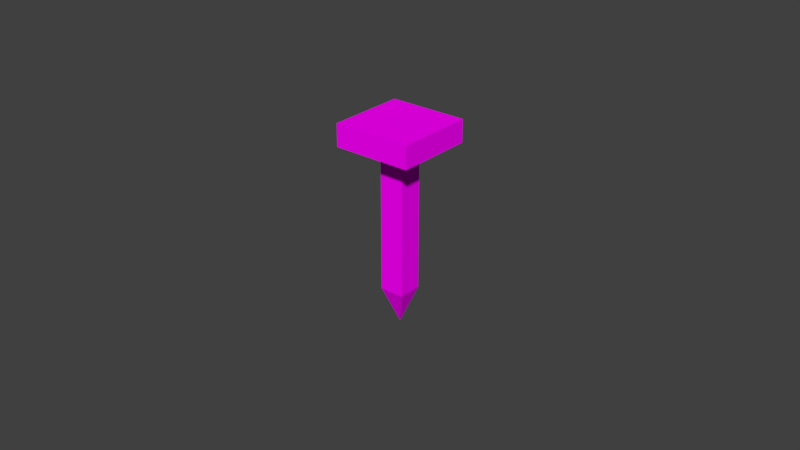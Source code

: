 # Source: nail.blend  (saved by Blender 2.79.0; exported with 4.5.12 LTS)
import bpy
from mathutils import Matrix  # noqa: F401  (used for matrix-valued properties, if any)

bpy.ops.wm.read_factory_settings(use_empty=True)
scene = bpy.context.scene
scene.name = 'Scene'

# ---- collections
col_collection_2 = bpy.data.collections.new('Collection 2'); scene.collection.children.link(col_collection_2)

# ---- images (referenced by path relative to the original .blend; pixels are not part of the script)
import os
ASSET_DIR = os.environ.get("B2B_ASSET_DIR", "")  # directory of the original .blend (textures are referenced by path, not embedded)
HERE = os.path.dirname(os.path.abspath(__file__))  # packed textures are extracted next to this script under _unpacked/

def load_image(name, relpath, width, height, colorspace="sRGB"):
    """Load a texture the original file referenced (path relative to the .blend, or extracted next to this script)."""
    p = next((c for c in (os.path.join(HERE, relpath), os.path.join(ASSET_DIR, relpath)) if relpath and os.path.exists(c)), "")
    if p:
        img = bpy.data.images.load(p, check_existing=True)
        img.name = name
    else:  # same state as the original file: an image datablock whose file is absent (Cycles renders it pink)
        img = bpy.data.images.new(name, width, height)
        img.source = "FILE"
        img.filepath = "//" + (relpath or name)
    img.colorspace_settings.name = colorspace
    return img
img_lowpolytexture_png = load_image('LowPolyTexture.png', 'LowPolyTexture.png', 1024, 1024, 'sRGB')

# ---- materials (node trees are filled in below, after node groups)
mat_material = bpy.data.materials.new('Material')
mat_material.alpha_threshold = 0.0
mat_material.roughness = 0.5

# ---- material node trees
mat_material.use_nodes = True; mat_material.node_tree.nodes.clear()
_N = mat_material.node_tree.nodes; _L = mat_material.node_tree.links
n0 = _N.new('ShaderNodeOutputMaterial'); n0.name = 'Material Output'; n0.location = (300, 300)
n1 = _N.new('ShaderNodeBsdfDiffuse'); n1.name = 'Diffuse BSDF'; n1.location = (10, 300)
n2 = _N.new('ShaderNodeTexImage'); n2.name = 'Image Texture'; n2.location = (-180, 300)
n2.width = 140
n2.image = img_lowpolytexture_png
_L.new(n1.outputs[0], n0.inputs[0])
_L.new(n2.outputs[0], n1.inputs[0])
n0.is_active_output = True

# ---- world
world_world = bpy.data.worlds.new('World'); scene.world = world_world
world_world.color = (0.05088, 0.05088, 0.05088)
world_world.use_sun_shadow = False
world_world.sun_shadow_jitter_overblur = 0.0
world_world.cycles.sampling_method = 'MANUAL'

# ---- meshes
me_plane = bpy.data.meshes.new('Plane')
me_plane.from_pydata([(-1.0, -1.0, 1.593), (1.0, -1.0, 1.593), (-1.0, 1.0, 1.593), (1.0, 1.0, 1.593), (-0.3112, 0.3112, 1.022), (-0.3112, -0.3112, 1.022), (0.3112, -0.3112, 1.022), (0.3112, 0.3112, 1.022), (-1.0, 1.0, 1.022), (-1.0, -1.0, 1.022), (1.0, -1.0, 1.022), (1.0, 1.0, 1.022), (-0.3112, 0.3112, -2.696), (-0.3112, -0.3112, -2.696), (0.3112, -0.3112, -2.696), (0.3112, 0.3112, -2.696), (-0.00247, 0.00247, -3.613), (-0.00247, -0.00247, -3.613), (0.00247, -0.00247, -3.613), (0.00247, 0.00247, -3.613)], [], [(0, 1, 3, 2), (4, 12, 13, 5), (0, 9, 10, 1), (1, 10, 11, 3), (2, 8, 9, 0), (3, 11, 8, 2), (5, 9, 8, 4), (6, 10, 9, 5), (7, 11, 10, 6), (4, 8, 11, 7), (15, 19, 16, 12), (7, 15, 12, 4), (5, 13, 14, 6), (6, 14, 15, 7), (17, 16, 19, 18), (13, 17, 18, 14), (14, 18, 19, 15), (12, 16, 17, 13)])
_uv = me_plane.uv_layers.new(name='UVMap')
_uv.uv.foreach_set('vector', [0.2825, 0.9075, 0.2825, 0.9753, 0.3503, 0.9753, 0.3503, 0.9075, 0.2825, 0.9075, 0.2825, 0.9753, 0.3503, 0.9753, 0.3503, 0.9075, 0.2825, 0.9075, 0.2825, 0.9753, 0.3503, 0.9753, 0.3503, 0.9075, 0.2825, 0.9075, 0.2825, 0.9753, 0.3503, 0.9753, 0.3503, 0.9075, 0.2825, 0.9075, 0.2825, 0.9753, 0.3503, 0.9753, 0.3503, 0.9075, 0.2825, 0.9075, 0.2825, 0.9753, 0.3503, 0.9753, 0.3503, 0.9075, 0.2825, 0.9075, 0.2825, 0.9753, 0.3503, 0.9753, 0.3503, 0.9075, 0.2825, 0.9075, 0.2825, 0.9753, 0.3503, 0.9753, 0.3503, 0.9075, 0.2825, 0.9075, 0.2825, 0.9753, 0.3503, 0.9753, 0.3503, 0.9075, 0.2825, 0.9075, 0.2825, 0.9753, 0.3503, 0.9753, 0.3503, 0.9075, 0.2825, 0.9075, 0.2825, 0.9753, 0.3503, 0.9753, 0.3503, 0.9075, 0.2825, 0.9075, 0.2825, 0.9753, 0.3503, 0.9753, 0.3503, 0.9075, 0.2825, 0.9075, 0.2825, 0.9753, 0.3503, 0.9753, 0.3503, 0.9075, 0.2825, 0.9075, 0.2825, 0.9753, 0.3503, 0.9753, 0.3503, 0.9075, 0.2825, 0.9075, 0.2825, 0.9753, 0.3503, 0.9753, 0.3503, 0.9075, 0.2825, 0.9075, 0.2825, 0.9753, 0.3503, 0.9753, 0.3503, 0.9075, 0.2825, 0.9075, 0.2825, 0.9753, 0.3503, 0.9753, 0.3503, 0.9075, 0.2825, 0.9075, 0.2825, 0.9753, 0.3503, 0.9753, 0.3503, 0.9075])
me_plane.materials.append(mat_material)
me_plane.use_remesh_preserve_volume = False
me_plane.use_remesh_preserve_attributes = False
me_plane.use_mirror_vertex_groups = False
me_plane.update()

# ---- objects
ob_plane = bpy.data.objects.new('Plane', me_plane)

# ---- transforms, parenting, visibility, modifiers, constraints
ob_plane.location = (0.0, 0.0, 0.0)
ob_plane.scale = (0.01251, 0.01251, 0.01251)
ob_plane.lineart.crease_threshold = 0.0

# ---- collection membership
col_collection_2.objects.link(ob_plane)

# ---- scene / render settings (as saved in the file)
scene.frame_start = 1; scene.frame_end = 250; scene.frame_set(1)
scene.render.engine = 'CYCLES'
scene.render.resolution_percentage = 50
scene.render.dither_intensity = 0.0
scene.cycles.use_denoising = False
scene.cycles.samples = 128
scene.cycles.sampling_pattern = 'TABULATED_SOBOL'
scene.cycles.use_adaptive_sampling = False
scene.cycles.use_light_tree = False
scene.cycles.blur_glossy = 0.0
scene.cycles.sample_clamp_indirect = 0.0
scene.view_settings.view_transform = 'Standard'
bpy.context.view_layer.update()

# ---- added for rendering (the .blend has no active camera and no usable light): camera, sun
cam_auto = bpy.data.cameras.new('AutoCamera')
cam_auto.lens = 50.0
cam_auto.sensor_width = 36.0
cam_auto.clip_end = 1000.0
ob_auto_camera = bpy.data.objects.new('AutoCamera', cam_auto)
scene.collection.objects.link(ob_auto_camera)
ob_auto_camera.location = (0.185045, -0.222054, 0.135402)
ob_auto_camera.rotation_euler = (1.09748, -7.21219e-08, 0.694738)
scene.camera = ob_auto_camera
light_auto_sun = bpy.data.lights.new('AutoSun', 'SUN')
light_auto_sun.energy = 3.0
light_auto_sun.angle = 0.0523599
ob_auto_sun = bpy.data.objects.new('AutoSun', light_auto_sun)
scene.collection.objects.link(ob_auto_sun)
ob_auto_sun.rotation_euler = (0.872665, 0.174533, 0.523599)
bpy.context.view_layer.update()
